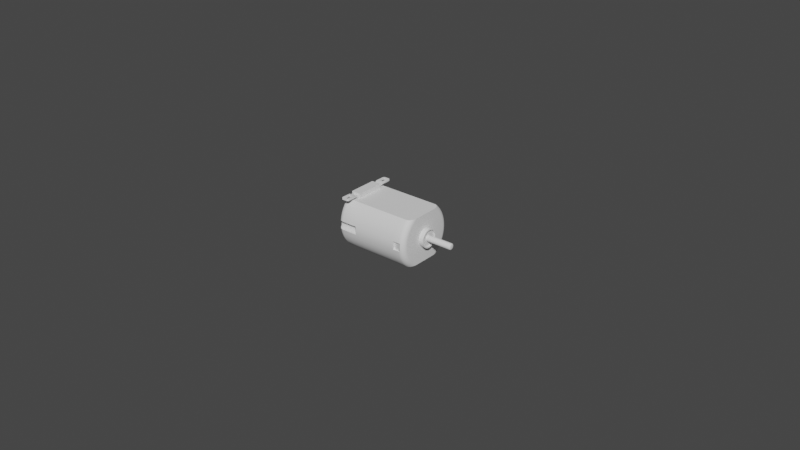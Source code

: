 # Source: 130_brushed_DC_motor.blend  (saved by Blender 3.3.6; exported with 4.5.12 LTS)
import bpy
from mathutils import Matrix  # noqa: F401  (used for matrix-valued properties, if any)

bpy.ops.wm.read_factory_settings(use_empty=True)
scene = bpy.context.scene
scene.name = 'Scene'

# ---- collections
col_130_brushed_dc_motor = bpy.data.collections.new('130 brushed DC motor'); scene.collection.children.link(col_130_brushed_dc_motor)

# ---- materials (node trees are filled in below, after node groups)
mat_metal_1 = bpy.data.materials.new('metal 1')
mat_golden_contacts = bpy.data.materials.new('golden contacts')
mat_black_plastic = bpy.data.materials.new('black plastic')
mat_dark_metal_1 = bpy.data.materials.new('dark metal 1')
mat_white_semi_translucent_plastic = bpy.data.materials.new('white semi-translucent plastic')

# ---- node groups
ng_auto_smooth = bpy.data.node_groups.new('Auto Smooth', 'GeometryNodeTree')
_s = ng_auto_smooth.interface.new_socket(name='Geometry', in_out='OUTPUT', socket_type='NodeSocketGeometry')
_s = ng_auto_smooth.interface.new_socket(name='Geometry', in_out='INPUT', socket_type='NodeSocketGeometry')
_s = ng_auto_smooth.interface.new_socket(name='Angle', in_out='INPUT', socket_type='NodeSocketFloat')
_s.subtype = 'ANGLE'
_s.min_value = 0.0
_s.max_value = 3.142
ng_auto_smooth.is_modifier = True
_N = ng_auto_smooth.nodes; _L = ng_auto_smooth.links
n0 = _N.new('NodeGroupOutput'); n0.name = 'Group Output'; n0.location = (480, -100)
n1 = _N.new('NodeGroupInput'); n1.name = 'Group Input'; n1.location = (-420, -300)
n2 = _N.new('NodeGroupInput'); n2.name = 'Group Input.001'; n2.location = (-60, -100)
n3 = _N.new('GeometryNodeSetShadeSmooth'); n3.name = 'Set Shade Smooth'; n3.location = (120, -100)
n3.domain = 'EDGE'
n4 = _N.new('GeometryNodeSetShadeSmooth'); n4.name = 'Set Shade Smooth.001'; n4.location = (300, -100)
n5 = _N.new('GeometryNodeInputMeshEdgeAngle'); n5.name = 'Edge Angle'; n5.location = (-420, -220)
n6 = _N.new('GeometryNodeInputEdgeSmooth'); n6.name = 'Is Edge Smooth'; n6.location = (-60, -160)
n7 = _N.new('GeometryNodeInputShadeSmooth'); n7.name = 'Is Face Smooth'; n7.location = (-240, -340)
n8 = _N.new('FunctionNodeBooleanMath'); n8.name = 'Boolean Math'; n8.location = (-60, -220)
n9 = _N.new('FunctionNodeCompare'); n9.name = 'Compare'; n9.location = (-240, -180)
n9.operation = 'LESS_EQUAL'
_L.new(n5.outputs[0], n9.inputs[0])
_L.new(n4.outputs[0], n0.inputs[0])
_L.new(n1.outputs[1], n9.inputs[1])
_L.new(n9.outputs[0], n8.inputs[0])
_L.new(n7.outputs[0], n8.inputs[1])
_L.new(n2.outputs[0], n3.inputs[0])
_L.new(n6.outputs[0], n3.inputs[1])
_L.new(n3.outputs[0], n4.inputs[0])
_L.new(n8.outputs[0], n3.inputs[2])
n0.is_active_output = True

# ---- material node trees

# ---- world
world_world = bpy.data.worlds.new('World'); scene.world = world_world
world_world.use_nodes = True; world_world.node_tree.nodes.clear()
_N = world_world.node_tree.nodes; _L = world_world.node_tree.links
n0 = _N.new('ShaderNodeOutputWorld'); n0.name = 'World Output'; n0.location = (300, 300)
n1 = _N.new('ShaderNodeBackground'); n1.name = 'Background'; n1.location = (10, 300)
n1.inputs[0].default_value = (0.05088, 0.05088, 0.05088, 1.0)
_L.new(n1.outputs[0], n0.inputs[0])
n0.is_active_output = True
world_world.color = (0.05088, 0.05088, 0.05088)
world_world.use_sun_shadow = False
world_world.sun_shadow_jitter_overblur = 0.0

# ---- meshes
me_cylinder = bpy.data.meshes.new('Cylinder')
me_cylinder.from_pydata([(-0.008, 0.0, 0.007502), (-0.01, 0.007071, 0.007071), (-0.01, 0.007934, 0.006088), (-0.01, 0.00866, 0.005), (-0.01, 0.009239, 0.003827), (-0.01, 0.009659, 0.002588), (-0.01, 0.009914, 0.001305), (-0.01, 0.006579, 0.007502), (0.01, 0.008196, -1.019e-10), (0.009939, 0.008663, -7.549e-11), (0.009759, 0.009098, -5.184e-11), (0.009473, 0.009472, -3.001e-11), (0.0091, 0.009758, -1.546e-11), (0.008666, 0.009939, -3.638e-12), (0.01, 0.005796, 0.005796), (0.0082, 0.007071, 0.007071), (0.009939, 0.006126, 0.006126), (0.009759, 0.006433, 0.006433), (0.009473, 0.006697, 0.006697), (0.0091, 0.0069, 0.0069), (0.008666, 0.007028, 0.007028), (0.01, 0.006502, 0.004989), (0.0082, 0.007934, 0.006088), (0.009939, 0.006873, 0.005274), (0.009759, 0.007218, 0.005539), (0.009473, 0.007514, 0.005766), (0.0091, 0.007742, 0.00594), (0.008666, 0.007885, 0.00605), (0.01, 0.007098, 0.004098), (0.0082, 0.00866, 0.005), (0.009939, 0.007502, 0.004332), (0.009759, 0.007879, 0.004549), (0.009473, 0.008203, 0.004736), (0.0091, 0.008451, 0.004879), (0.008666, 0.008607, 0.004969), (0.01, 0.007572, 0.003137), (0.0082, 0.009239, 0.003827), (0.009939, 0.008004, 0.003315), (0.009759, 0.008406, 0.003482), (0.009473, 0.008751, 0.003625), (0.0091, 0.009016, 0.003734), (0.008666, 0.009182, 0.003803), (0.01, 0.007917, 0.002121), (0.0082, 0.009659, 0.002588), (0.009939, 0.008368, 0.002242), (0.009759, 0.008788, 0.002355), (0.009473, 0.009149, 0.002451), (0.0091, 0.009426, 0.002526), (0.008666, 0.0096, 0.002572), (0.01, 0.008126, 0.00107), (0.0082, 0.009914, 0.001305), (0.009939, 0.008589, 0.001131), (0.009759, 0.00902, 0.001188), (0.009473, 0.009391, 0.001236), (0.0091, 0.009675, 0.001274), (0.008666, 0.009854, 0.001297), (0.01, 0.003849, 0.007502), (0.0082, 0.006579, 0.007502), (0.009939, 0.004556, 0.007502), (0.009759, 0.005214, 0.007502), (0.009473, 0.00578, 0.007502), (0.0091, 0.006214, 0.007502), (0.008666, 0.006486, 0.007502), (0.01, 0.003, -8.731e-11), (0.01, 0.002974, 0.0003916), (0.01, 0.002898, 0.0007765), (0.01, 0.002772, 0.001148), (0.01, 0.002598, 0.0015), (0.01, 0.00238, 0.001826), (0.01, 0.002121, 0.002121), (0.01, 0.001826, 0.00238), (0.01, 0.0015, 0.002598), (0.01, 0.001148, 0.002772), (0.01, 0.0007765, 0.002898), (0.01, 0.0003916, 0.002974), (0.01, 1.735e-18, 0.003), (-0.01, 0.0, 0.007502), (0.01, 0.0, 0.007502), (0.0115, 1.735e-18, 0.003), (0.0115, 0.002974, 0.0003916), (0.0115, 0.003, -8.731e-11), (0.0115, 0.002898, 0.0007765), (0.0115, 0.002772, 0.001148), (0.0115, 0.002598, 0.0015), (0.0115, 0.00238, 0.001826), (0.0115, 0.002121, 0.002121), (0.0115, 0.001826, 0.00238), (0.0115, 0.0015, 0.002598), (0.0115, 0.001148, 0.002772), (0.0115, 0.0007765, 0.002898), (0.0115, 0.0003916, 0.002974), (0.0115, 0.0026, 8.44e-10), (0.0115, 0.002578, 0.0003394), (0.0115, 0.002511, 0.0006729), (0.0115, 0.002402, 0.000995), (0.0115, 0.002252, 0.0013), (0.0115, 0.002063, 0.001583), (0.0115, 0.001838, 0.001838), (0.0115, 0.001583, 0.002063), (0.0115, 0.0013, 0.002252), (0.0115, 0.000995, 0.002402), (0.0115, 0.0006729, 0.002511), (0.0115, 0.0003394, 0.002578), (0.0115, -8.674e-19, 0.0026), (0.011, 0.0026, 8.44e-10), (0.011, 0.002578, 0.0003394), (0.011, 0.002511, 0.0006729), (0.011, 0.002402, 0.000995), (0.011, 0.002252, 0.0013), (0.011, 0.002063, 0.001583), (0.011, 0.001838, 0.001838), (0.011, 0.001583, 0.002063), (0.011, 0.0013, 0.002252), (0.011, 0.000995, 0.002402), (0.011, 0.0006729, 0.002511), (0.011, 0.0003394, 0.002578), (0.011, -8.674e-19, 0.0026), (0.0062, 0.01, 0.0), (0.0062, 0.009914, 0.001305), (0.0062, 0.007071, 0.007071), (0.0062, 0.007934, 0.006088), (0.0062, 0.006579, 0.007502), (0.0062, 0.00866, 0.005), (0.0062, 0.009239, 0.003827), (0.0062, 0.009659, 0.002588), (0.0077, 0.009539, -3.638e-12), (0.0077, 0.009454, 0.001297), (0.0062, 0.009339, -3.638e-12), (0.0062, 0.009254, 0.001297), (-0.008, 0.007934, 0.006088), (-0.008, 0.00866, 0.005), (-0.008, 0.009239, 0.003827), (-0.008, 0.009659, 0.002588), (-0.008, 0.01, 0.0), (-0.008, 0.009914, 0.001305), (-0.008, 0.007071, 0.007071), (-0.008, 0.006579, 0.007502), (0.0062, 0.0, 0.007502), (-0.009, 0.008914, 0.001305), (-0.009, 0.009, 0.0), (0.011, -8.674e-19, 9.313e-10)], [], [(69, 68, 21, 14), (120, 22, 29, 122), (121, 57, 15, 119), (122, 29, 36, 123), (123, 36, 43, 124), (124, 43, 50, 118), (63, 8, 49, 64), (119, 15, 22, 120), (65, 64, 49, 42), (66, 65, 42, 35), (67, 66, 35, 28), (68, 67, 28, 21), (22, 15, 20, 27), (27, 20, 19, 26), (26, 19, 18, 25), (25, 18, 17, 24), (24, 17, 16, 23), (23, 16, 14, 21), (29, 22, 27, 34), (34, 27, 26, 33), (33, 26, 25, 32), (32, 25, 24, 31), (31, 24, 23, 30), (30, 23, 21, 28), (36, 29, 34, 41), (41, 34, 33, 40), (40, 33, 32, 39), (39, 32, 31, 38), (38, 31, 30, 37), (37, 30, 28, 35), (43, 36, 41, 48), (48, 41, 40, 47), (47, 40, 39, 46), (46, 39, 38, 45), (45, 38, 37, 44), (44, 37, 35, 42), (50, 43, 48, 55), (55, 48, 47, 54), (54, 47, 46, 53), (53, 46, 45, 52), (52, 45, 44, 51), (51, 44, 42, 49), (13, 55, 54, 12), (12, 54, 53, 11), (11, 53, 52, 10), (10, 52, 51, 9), (9, 51, 49, 8), (15, 57, 62, 20), (20, 62, 61, 19), (19, 61, 60, 18), (18, 60, 59, 17), (17, 59, 58, 16), (16, 58, 56, 14), (69, 14, 56, 70), (57, 121, 137, 77, 56, 58, 59, 60, 61, 62), (70, 71, 87, 86), (63, 64, 79, 80), (71, 72, 88, 87), (64, 65, 81, 79), (72, 73, 89, 88), (65, 66, 82, 81), (73, 74, 90, 89), (66, 67, 83, 82), (74, 75, 78, 90), (67, 68, 84, 83), (68, 69, 85, 84), (69, 70, 86, 85), (80, 79, 92, 91), (79, 81, 93, 92), (81, 82, 94, 93), (82, 83, 95, 94), (83, 84, 96, 95), (84, 85, 97, 96), (85, 86, 98, 97), (86, 87, 99, 98), (87, 88, 100, 99), (88, 89, 101, 100), (89, 90, 102, 101), (90, 78, 103, 102), (100, 101, 114, 113), (93, 94, 107, 106), (101, 102, 115, 114), (94, 95, 108, 107), (102, 103, 116, 115), (95, 96, 109, 108), (96, 97, 110, 109), (97, 98, 111, 110), (98, 99, 112, 111), (91, 92, 105, 104), (99, 100, 113, 112), (92, 93, 106, 105), (70, 56, 71), (71, 56, 72), (72, 56, 73), (73, 56, 74), (75, 74, 56, 77), (135, 119, 120, 129), (132, 124, 118, 134), (131, 123, 124, 132), (130, 122, 123, 131), (136, 121, 119, 135), (129, 120, 122, 130), (134, 118, 117, 133), (55, 13, 125, 126), (134, 133, 139, 138), (126, 125, 127, 128), (117, 118, 128, 127), (50, 126, 128, 118), (55, 126, 50), (0, 137, 121, 136), (2, 129, 130, 3), (7, 136, 135, 1), (3, 130, 131, 4), (4, 131, 132, 5), (5, 132, 134, 6), (1, 135, 129, 2), (136, 7, 76, 0), (105, 106, 107, 108, 109, 110, 111, 112, 113, 114, 115, 116, 140, 104)])
me_cylinder.polygons.foreach_set('use_smooth', [True] * 118)
me_cylinder.polygons.foreach_set('material_index', [0, 0, 0, 0, 0, 0, 0, 0, 0, 0, 0, 0, 0, 0, 0, 0, 0, 0, 0, 0, 0, 0, 0, 0, 0, 0, 0, 0, 0, 0, 0, 0, 0, 0, 0, 0, 0, 0, 0, 0, 0, 0, 0, 0, 0, 0, 0, 0, 0, 0, 0, 0, 0, 0, 0, 0, 0, 0, 0, 0, 0, 0, 0, 0, 0, 0, 0, 0, 0, 0, 0, 0, 0, 0, 0, 0, 0, 0, 0, 0, 0, 0, 0, 0, 0, 0, 0, 0, 0, 0, 0, 0, 0, 0, 0, 0, 0, 0, 0, 0, 0, 0, 0, 0, 0, 0, 0, 0, 0, 0, 0, 0, 0, 0, 0, 0, 0, 1])
_uv = me_cylinder.uv_layers.new(name='UVMap')
_uv.uv.foreach_set('vector', [0.0, 0.0, 0.0, 0.0, 0.1792, 1.0, 0.1858, 1.0, 0.1042, 0.955, 0.1042, 0.955, 0.08333, 0.955, 0.08333, 0.955, 0.1354, 0.955, 0.1354, 0.955, 0.125, 0.955, 0.125, 0.955, 0.08333, 0.955, 0.08333, 0.955, 0.0625, 0.955, 0.0625, 0.955, 0.0625, 0.955, 0.0625, 0.955, 0.04167, 0.955, 0.04167, 0.955, 0.04167, 0.955, 0.04167, 0.955, 0.02083, 0.955, 0.02083, 0.955, 0.0, 0.0, 0.3814, 1.0, 0.2403, 1.0, 0.0, 0.0, 0.125, 0.955, 0.125, 0.955, 0.1042, 0.955, 0.1042, 0.955, 0.0, 0.0, 0.0, 0.0, 0.2403, 1.0, 0.1887, 1.0, 0.0, 0.0, 0.0, 0.0, 0.1887, 1.0, 0.1741, 1.0, 0.0, 0.0, 0.0, 0.0, 0.1741, 1.0, 0.1738, 1.0, 0.0, 0.0, 0.0, 0.0, 0.1738, 1.0, 0.1792, 1.0, 0.1042, 0.955, 0.125, 0.955, 0.125, 0.9666, 0.1042, 0.9666, 0.1042, 0.9666, 0.125, 0.9666, 0.125, 0.9775, 0.1042, 0.9775, 0.1042, 0.9775, 0.125, 0.9775, 0.125, 1.0, 0.1042, 1.0, 0.1042, 1.0, 0.125, 1.0, 0.1557, 1.0, 0.1416, 1.0, 0.1416, 1.0, 0.1557, 1.0, 0.1699, 1.0, 0.1596, 1.0, 0.1596, 1.0, 0.1699, 1.0, 0.1858, 1.0, 0.1792, 1.0, 0.08333, 0.955, 0.1042, 0.955, 0.1042, 0.9666, 0.08333, 0.9666, 0.08333, 0.9666, 0.1042, 0.9666, 0.1042, 0.9775, 0.08333, 0.9775, 0.08333, 0.9775, 0.1042, 0.9775, 0.1042, 1.0, 0.08333, 1.0, 0.08333, 1.0, 0.1042, 1.0, 0.1416, 1.0, 0.1272, 1.0, 0.1272, 1.0, 0.1416, 1.0, 0.1596, 1.0, 0.1494, 1.0, 0.1494, 1.0, 0.1596, 1.0, 0.1792, 1.0, 0.1738, 1.0, 0.0625, 0.955, 0.08333, 0.955, 0.08333, 0.9666, 0.0625, 0.9666, 0.0625, 0.9666, 0.08333, 0.9666, 0.08333, 0.9775, 0.0625, 0.9775, 0.0625, 0.9775, 0.08333, 0.9775, 0.08333, 1.0, 0.0625, 1.0, 0.0625, 1.0, 0.08333, 1.0, 0.1272, 1.0, 0.1152, 1.0, 0.1152, 1.0, 0.1272, 1.0, 0.1494, 1.0, 0.1431, 1.0, 0.1431, 1.0, 0.1494, 1.0, 0.1738, 1.0, 0.1741, 1.0, 0.04167, 0.955, 0.0625, 0.955, 0.0625, 0.9666, 0.04167, 0.9666, 0.04167, 0.9666, 0.0625, 0.9666, 0.0625, 0.9775, 0.04167, 0.9775, 0.04167, 0.9775, 0.0625, 0.9775, 0.0625, 1.0, 0.04167, 1.0, 0.04167, 1.0, 0.0625, 1.0, 0.1152, 1.0, 0.1093, 1.0, 0.1093, 1.0, 0.1152, 1.0, 0.1431, 1.0, 0.1473, 1.0, 0.1473, 1.0, 0.1431, 1.0, 0.1741, 1.0, 0.1887, 1.0, 0.02083, 0.955, 0.04167, 0.955, 0.04167, 0.9666, 0.02083, 0.9666, 0.02083, 0.9666, 0.04167, 0.9666, 0.04167, 0.9775, 0.02083, 0.9775, 0.02083, 0.9775, 0.04167, 0.9775, 0.04167, 1.0, 0.02083, 1.0, 0.02083, 1.0, 0.04167, 1.0, 0.1093, 1.0, 0.1252, 1.0, 0.1252, 1.0, 0.1093, 1.0, 0.1473, 1.0, 0.184, 1.0, 0.184, 1.0, 0.1473, 1.0, 0.1887, 1.0, 0.2403, 1.0, 6.44e-05, 0.9666, 0.02083, 0.9666, 0.02083, 0.9775, 0.0002521, 0.9775, 0.0002521, 0.9775, 0.02083, 0.9775, 0.02083, 1.0, 0.0005507, 1.0, 0.0005507, 1.0, 0.02083, 1.0, 0.1252, 1.0, 0.2771, 1.0, 0.2771, 1.0, 0.1252, 1.0, 0.184, 1.0, 0.3394, 1.0, 0.3394, 1.0, 0.184, 1.0, 0.2403, 1.0, 0.3814, 1.0, 0.125, 0.955, 0.1354, 0.955, 0.1367, 0.9666, 0.125, 0.9666, 0.125, 0.9666, 0.1367, 0.9666, 0.1405, 0.9775, 0.125, 0.9775, 0.125, 0.9775, 0.1405, 0.9775, 0.1401, 0.9956, 0.125, 1.0, 0.125, 1.0, 0.1401, 0.9956, 0.1592, 0.998, 0.1557, 1.0, 0.1557, 1.0, 0.1592, 0.998, 0.1707, 0.9995, 0.1699, 1.0, 0.1699, 1.0, 0.1707, 0.9995, 0.183, 1.0, 0.1858, 1.0, 0.0, 0.0, 0.1858, 1.0, 0.183, 1.0, 0.0, 0.0, 0.1354, 0.955, 0.1354, 0.955, 0.0, 0.0, 0.0, 0.0, 0.183, 1.0, 0.1707, 0.9995, 0.1592, 0.998, 0.1401, 0.9956, 0.1405, 0.9775, 0.1367, 0.9666, 0.0, 0.0, 0.0, 0.0, 0.0, 0.0, 0.0, 0.0, 0.0, 0.0, 0.0, 0.0, 0.0, 0.0, 0.0, 0.0, 0.0, 0.0, 0.0, 0.0, 0.0, 0.0, 0.0, 0.0, 0.0, 0.0, 0.0, 0.0, 0.0, 0.0, 0.0, 0.0, 0.0, 0.0, 0.0, 0.0, 0.0, 0.0, 0.0, 0.0, 0.0, 0.0, 0.0, 0.0, 0.0, 0.0, 0.0, 0.0, 0.0, 0.0, 0.0, 0.0, 0.0, 0.0, 0.0, 0.0, 0.0, 0.0, 0.0, 0.0, 0.0, 0.0, 0.0, 0.0, 0.0, 0.0, 0.0, 0.0, 0.0, 0.0, 0.0, 0.0, 0.0, 0.0, 0.0, 0.0, 0.0, 0.0, 0.0, 0.0, 0.0, 0.0, 0.0, 0.0, 0.0, 0.0, 0.0, 0.0, 0.0, 0.0, 0.0, 0.0, 0.0, 0.0, 0.0, 0.0, 0.0, 0.0, 0.0, 0.0, 0.0, 0.0, 0.0, 0.0, 0.0, 0.0, 0.0, 0.0, 0.0, 0.0, 0.0, 0.0, 0.0, 0.0, 0.0, 0.0, 0.0, 0.0, 0.0, 0.0, 0.0, 0.0, 0.0, 0.0, 0.0, 0.0, 0.0, 0.0, 0.0, 0.0, 0.0, 0.0, 0.0, 0.0, 0.0, 0.0, 0.0, 0.0, 0.0, 0.0, 0.0, 0.0, 0.0, 0.0, 0.0, 0.0, 0.0, 0.0, 0.0, 0.0, 0.0, 0.0, 0.0, 0.0, 0.0, 0.0, 0.0, 0.0, 0.0, 0.0, 0.0, 0.0, 0.0, 0.0, 0.0, 0.0, 0.0, 0.0, 0.0, 0.0, 0.0, 0.0, 0.0, 0.0, 0.0, 0.0, 0.0, 0.0, 0.0, 0.0, 0.0, 0.0, 0.0, 0.0, 0.0, 0.0, 0.0, 0.0, 0.0, 0.0, 0.0, 0.0, 0.0, 0.0, 0.0, 0.0, 0.0, 0.0, 0.0, 0.0, 0.0, 0.0, 0.0, 0.0, 0.0, 0.0, 0.0, 0.0, 0.0, 0.0, 0.0, 0.0, 0.0, 0.0, 0.0, 0.0, 0.0, 0.0, 0.0, 0.0, 0.0, 0.0, 0.0, 0.0, 0.0, 0.0, 0.0, 0.0, 0.0, 0.0, 0.0, 0.0, 0.0, 0.0, 0.0, 0.0, 0.0, 0.0, 0.0, 0.0, 0.0, 0.0, 0.0, 0.0, 0.0, 0.0, 0.0, 0.0, 0.0, 0.0, 0.0, 0.0, 0.0, 0.0, 0.0, 0.0, 0.0, 0.0, 0.0, 0.0, 0.0, 0.0, 0.0, 0.0, 0.0, 0.0, 0.0, 0.0, 0.0, 0.0, 0.0, 0.0, 0.0, 0.0, 0.0, 0.0, 0.0, 0.0, 0.0, 0.0, 0.0, 0.0, 0.0, 0.0, 0.0, 0.0, 0.0, 0.0, 0.0, 0.0, 0.183, 1.0, 0.0, 0.0, 0.0, 0.0, 0.183, 1.0, 0.0, 0.0, 0.0, 0.0, 0.183, 1.0, 0.0, 0.0, 0.0, 0.0, 0.183, 1.0, 0.0, 0.0, 0.0, 0.0, 0.0, 0.0, 0.183, 1.0, 0.0, 0.0, 0.125, 0.5, 0.125, 0.955, 0.1042, 0.955, 0.1042, 0.5, 0.04167, 0.6769, 0.04167, 0.955, 0.02083, 0.955, 0.02083, 0.5, 0.0625, 0.5, 0.0625, 0.955, 0.04167, 0.955, 0.04167, 0.6769, 0.08333, 0.5, 0.08333, 0.955, 0.0625, 0.955, 0.0625, 0.5, 0.1354, 0.5, 0.1354, 0.955, 0.125, 0.955, 0.125, 0.5, 0.1042, 0.5, 0.1042, 0.955, 0.08333, 0.955, 0.08333, 0.5, 0.02083, 0.5, 0.02083, 0.955, 3.786e-07, 0.955, 3.738e-07, 0.5, 0.02083, 0.9666, 6.44e-05, 0.9666, 6.44e-05, 0.9666, 0.02083, 0.9666, 0.02083, 0.5, 3.738e-07, 0.5, 3.738e-07, 0.5, 0.02083, 0.5, 0.02083, 0.9666, 6.44e-05, 0.9666, 6.44e-05, 0.9666, 0.02083, 0.9666, 1.0, 0.955, 0.02083, 0.955, 0.02083, 0.9666, 0.9999, 0.9666, 0.02083, 0.955, 0.02083, 0.9666, 0.02083, 0.9666, 0.02083, 0.955, 0.02083, 0.9666, 0.02083, 0.9666, 0.02083, 0.955, 0.0, 0.0, 0.0, 0.0, 0.1354, 0.955, 0.1354, 0.5, 0.1042, 0.5, 0.1042, 0.5, 0.08333, 0.5, 0.08333, 0.5, 0.1354, 0.5, 0.1354, 0.5, 0.125, 0.5, 0.125, 0.5, 0.08333, 0.5, 0.08333, 0.5, 0.0625, 0.5, 0.0625, 0.5, 0.0625, 0.5, 0.0625, 0.5, 0.04167, 0.6769, 0.04167, 0.5, 0.04167, 0.5, 0.04167, 0.6769, 0.02083, 0.5, 0.02083, 0.5, 0.125, 0.5, 0.125, 0.5, 0.1042, 0.5, 0.1042, 0.5, 0.1354, 0.5, 0.1354, 0.5, 0.0, 0.0, 0.0, 0.0, 0.0, 0.0, 0.0, 0.0, 0.0, 0.0, 0.0, 0.0, 0.0, 0.0, 0.0, 0.0, 0.0, 0.0, 0.0, 0.0, 0.0, 0.0, 0.0, 0.0, 0.0, 0.0, 0.0, 0.0, 0.0, 0.0, 0.0, 0.0])
me_cylinder.materials.append(mat_metal_1)
me_cylinder.materials.append(mat_golden_contacts)
me_cylinder.update()
me_cylinder_001 = bpy.data.meshes.new('Cylinder.001')
me_cylinder_001.from_pydata([(-0.01, 0.007071, 0.007071), (-0.01, 0.007934, 0.006088), (-0.01, 0.00866, 0.005), (-0.01, 0.009239, 0.003827), (-0.01, 0.009659, 0.002588), (-0.01, 0.009914, 0.001305), (-0.01, 0.006579, 0.007502), (-0.01, 0.0, 0.007502), (-0.015, 0.0, 0.007502), (-0.015, 0.005, 8.731e-11), (-0.015, 0.004957, 0.0006526), (-0.015, 0.00483, 0.001294), (-0.015, 0.004619, 0.001913), (-0.015, 0.00433, 0.0025), (-0.015, 0.003967, 0.003044), (-0.015, 0.003536, 0.003536), (-0.015, 0.003044, 0.003967), (-0.015, 8.674e-19, 0.003967), (-0.008, 0.009914, 0.001305), (-0.01, 0.009283, 0.001085), (-0.01, 0.008861, 0.0006272), (-0.01, 0.0087, 2.618e-05), (-0.0172, 0.0, 8.731e-11), (-0.0172, 0.00446, 0.0005872), (-0.0167, 0.004957, 0.0006526), (-0.0172, 0.004346, 0.001164), (-0.0167, 0.00483, 0.001294), (-0.0172, 0.004156, 0.001722), (-0.0167, 0.004619, 0.001913), (-0.0172, 0.003896, 0.002249), (-0.0167, 0.00433, 0.0025), (-0.0172, 0.003569, 0.002739), (-0.0167, 0.003967, 0.003044), (-0.0172, 0.003181, 0.003181), (-0.0167, 0.003536, 0.003536), (-0.0172, 0.002856, 0.003467), (-0.0167, 0.003044, 0.003967), (-0.0167, 8.674e-19, 0.003967), (-0.0172, 7.58e-19, 0.003467), (-0.0172, 0.004499, 8.731e-11), (-0.0167, 0.005, 8.731e-11), (-0.013, 0.007071, 0.007071), (-0.015, 0.005593, 0.005593), (-0.01362, 0.006999, 0.006999), (-0.01418, 0.006789, 0.006789), (-0.01462, 0.006462, 0.006462), (-0.0149, 0.00605, 0.00605), (-0.013, 0.007934, 0.006088), (-0.015, 0.006267, 0.004809), (-0.01362, 0.007852, 0.006025), (-0.01418, 0.007615, 0.005843), (-0.01462, 0.007246, 0.00556), (-0.0149, 0.006782, 0.005204), (-0.013, 0.00866, 0.005), (-0.015, 0.006825, 0.003941), (-0.01362, 0.00857, 0.004948), (-0.01418, 0.00831, 0.004798), (-0.01462, 0.007904, 0.004563), (-0.0149, 0.007392, 0.004268), (-0.013, 0.009239, 0.003827), (-0.015, 0.007256, 0.003006), (-0.01362, 0.009142, 0.003787), (-0.01418, 0.00886, 0.00367), (-0.01462, 0.008421, 0.003488), (-0.0149, 0.007869, 0.003259), (-0.013, 0.009659, 0.002588), (-0.015, 0.007549, 0.002023), (-0.01362, 0.009556, 0.002561), (-0.01418, 0.009256, 0.00248), (-0.01462, 0.008789, 0.002355), (-0.0149, 0.008201, 0.002198), (-0.013, 0.009914, 0.001305), (-0.015, 0.007696, 0.001013), (-0.01362, 0.009806, 0.001291), (-0.01418, 0.009491, 0.001249), (-0.01462, 0.009, 0.001185), (-0.0149, 0.008382, 0.001103), (-0.013, 0.006579, 0.007502), (-0.015, 0.00342, 0.007502), (-0.01362, 0.006425, 0.007502), (-0.01418, 0.005976, 0.007502), (-0.01462, 0.005277, 0.007502), (-0.0149, 0.004396, 0.007502), (-0.01462, 0.009, 0.001085), (-0.01462, 0.008761, 0.0007272), (-0.01462, 0.0087, 2.618e-05), (-0.01418, 0.0087, 2.618e-05), (-0.01418, 0.008861, 0.0006272), (-0.01418, 0.009283, 0.001085), (-0.01362, 0.009283, 0.001085), (-0.01362, 0.008861, 0.0006272), (-0.01362, 0.0087, 2.618e-05), (-0.013, 0.0087, 2.618e-05), (-0.013, 0.008861, 0.0006272), (-0.013, 0.009283, 0.001085), (-0.015, 0.007696, 8.731e-11), (-0.0149, 0.008221, 2.618e-05), (-0.008, 0.009283, 0.001085), (-0.008, 0.008861, 0.0006272), (-0.008, 0.0087, 2.618e-05), (-0.008, 0.01, 0.0)], [], [(93, 92, 91, 90), (66, 11, 12, 60), (54, 13, 14, 48), (72, 10, 11, 66), (60, 12, 13, 54), (48, 14, 15, 42), (5, 71, 65, 4), (4, 65, 59, 3), (3, 59, 53, 2), (2, 53, 47, 1), (1, 47, 41, 0), (15, 14, 32, 34), (9, 40, 24, 10), (16, 15, 34, 36), (13, 12, 28, 30), (36, 37, 17, 16), (14, 13, 30, 32), (12, 11, 26, 28), (71, 94, 89, 73), (76, 75, 83), (7, 6, 77, 79, 80, 81, 82, 78, 8), (87, 86, 85, 84), (11, 10, 24, 26), (26, 24, 23, 25), (28, 26, 25, 27), (30, 28, 27, 29), (32, 30, 29, 31), (34, 32, 31, 33), (36, 34, 33, 35), (37, 36, 35, 38), (24, 40, 39, 23), (25, 23, 39, 22, 38, 35, 33, 31, 29, 27), (0, 41, 77, 6), (77, 41, 43, 79), (79, 43, 44, 80), (80, 44, 45, 81), (81, 45, 46, 82), (82, 46, 42, 78), (41, 47, 49, 43), (43, 49, 50, 44), (44, 50, 51, 45), (45, 51, 52, 46), (46, 52, 48, 42), (47, 53, 55, 49), (49, 55, 56, 50), (50, 56, 57, 51), (51, 57, 58, 52), (52, 58, 54, 48), (53, 59, 61, 55), (55, 61, 62, 56), (56, 62, 63, 57), (57, 63, 64, 58), (58, 64, 60, 54), (59, 65, 67, 61), (61, 67, 68, 62), (62, 68, 69, 63), (63, 69, 70, 64), (64, 70, 66, 60), (65, 71, 73, 67), (67, 73, 74, 68), (68, 74, 75, 69), (69, 75, 76, 70), (70, 76, 72, 66), (94, 93, 90, 89), (20, 21, 92, 93), (19, 20, 93, 94), (5, 19, 94, 71), (90, 91, 86, 87), (74, 88, 83), (89, 90, 87, 88), (73, 89, 88, 74), (88, 87, 84, 83), (16, 17, 8, 78), (78, 42, 15, 16), (9, 10, 72, 95), (84, 85, 96, 76), (76, 96, 95, 72), (83, 84, 76), (83, 75, 74), (19, 5, 18, 97), (21, 20, 98, 99), (20, 19, 97, 98), (98, 97, 18, 100, 99)])
me_cylinder_001.polygons.foreach_set('use_smooth', [True] * 83)
_k = set([(5, 18), (5, 71), (6, 77), (8, 78), (9, 10), (10, 11), (11, 12), (12, 13), (13, 14), (14, 15), (15, 16), (16, 17), (16, 36), (23, 25), (23, 39), (24, 26), (24, 40), (25, 27), (26, 28), (27, 29), (28, 30), (29, 31), (30, 32), (31, 33), (32, 34), (33, 35), (34, 36), (35, 36), (35, 38), (36, 37), (71, 73), (73, 74), (74, 83), (77, 79), (78, 82), (79, 80), (80, 81), (81, 82), (83, 84), (84, 85)])
me_cylinder_001.attributes.new('sharp_edge', 'BOOLEAN', 'EDGE').data.foreach_set('value', [ (min(e.vertices), max(e.vertices)) in _k for e in me_cylinder_001.edges])
_k = {(9, 10): 1.0, (10, 11): 1.0, (11, 12): 1.0, (12, 13): 1.0, (13, 14): 1.0, (14, 15): 1.0, (15, 16): 1.0, (16, 17): 1.0, (24, 26): 1.0, (23, 25): 1.0, (26, 28): 1.0, (25, 27): 1.0, (28, 30): 1.0, (27, 29): 1.0, (30, 32): 1.0, (29, 31): 1.0, (32, 34): 1.0, (31, 33): 1.0, (35, 36): 1.0, (34, 36): 1.0, (33, 35): 1.0, (36, 37): 1.0, (35, 38): 1.0, (24, 40): 1.0, (23, 39): 1.0, (16, 36): 1.0, (77, 79): 1.0, (79, 80): 1.0, (80, 81): 1.0, (81, 82): 1.0, (78, 82): 1.0, (71, 73): 1.0, (73, 74): 1.0, (83, 84): 1.0, (84, 85): 1.0, (8, 78): 1.0, (6, 77): 1.0, (5, 71): 1.0, (74, 83): 1.0, (5, 18): 1.0}
me_cylinder_001.attributes.new('crease_edge', 'FLOAT', 'EDGE').data.foreach_set('value', [_k.get((min(e.vertices), max(e.vertices)), 0.0) for e in me_cylinder_001.edges])
_uv = me_cylinder_001.uv_layers.new(name='UVMap')
_uv.uv.foreach_set('vector', [0.0, 0.0, 0.0, 0.0, 0.0, 0.0, 0.0, 0.0, 0.0, 0.0, 0.0, 0.0, 0.0, 0.0, 0.0, 0.0, 0.0, 0.0, 0.0, 0.0, 0.0, 0.0, 0.0, 0.0, 0.0, 0.0, 0.0, 0.0, 0.0, 0.0, 0.0, 0.0, 0.0, 0.0, 0.0, 0.0, 0.0, 0.0, 0.0, 0.0, 0.0, 0.0, 0.0, 0.0, 0.0, 0.0, 0.0, 0.0, 0.0, 0.0, 0.0, 0.0, 0.0, 0.0, 0.0, 0.0, 0.0, 0.0, 0.0, 0.0, 0.0, 0.0, 0.0, 0.0, 0.0, 0.0, 0.0, 0.0, 0.0, 0.0, 0.0, 0.0, 0.0, 0.0, 0.0, 0.0, 0.0, 0.0, 0.0, 0.0, 0.0, 0.0, 0.0, 0.0, 0.0, 0.0, 0.0, 0.0, 0.0, 0.0, 0.0, 0.0, 0.0, 0.0, 0.0, 0.0, 0.0, 0.0, 0.0, 0.0, 0.0, 0.0, 0.0, 0.0, 0.0, 0.0, 0.0, 0.0, 0.0, 0.0, 0.0, 0.0, 0.0, 0.0, 0.0, 0.0, 0.0, 0.0, 0.0, 0.0, 0.0, 0.0, 0.0, 0.0, 0.0, 0.0, 0.0, 0.0, 0.0, 0.0, 0.0, 0.0, 0.0, 0.0, 0.0, 0.0, 0.0, 0.0, 0.0, 0.0, 0.0, 0.0, 0.0, 0.0, 0.0, 0.0, 0.0, 0.0, 0.0, 0.0, 0.0, 0.0, 0.0, 0.0, 0.0, 0.0, 0.0, 0.0, 0.0, 0.0, 0.0, 0.0, 0.0, 0.0, 0.0, 0.0, 0.0, 0.0, 0.0, 0.0, 0.0, 0.0, 0.0, 0.0, 0.0, 0.0, 0.0, 0.0, 0.0, 0.0, 0.0, 0.0, 0.0, 0.0, 0.0, 0.0, 0.0, 0.0, 0.0, 0.0, 0.0, 0.0, 0.0, 0.0, 0.0, 0.0, 0.0, 0.0, 0.0, 0.0, 0.0, 0.0, 0.0, 0.0, 0.0, 0.0, 0.0, 0.0, 0.0, 0.0, 0.0, 0.0, 0.0, 0.0, 0.0, 0.0, 0.0, 0.0, 0.0, 0.0, 0.0, 0.0, 0.0, 0.0, 0.0, 0.0, 0.0, 0.0, 0.0, 0.0, 0.0, 0.0, 0.0, 0.0, 0.0, 0.0, 0.0, 0.0, 0.0, 0.0, 0.0, 0.0, 0.0, 0.0, 0.0, 0.0, 0.0, 0.0, 0.0, 0.0, 0.0, 0.0, 0.0, 0.0, 0.0, 0.0, 0.0, 0.0, 0.0, 0.0, 0.0, 0.0, 0.0, 0.0, 0.0, 0.0, 0.0, 0.0, 0.0, 0.0, 0.0, 0.0, 0.0, 0.0, 0.0, 0.0, 0.0, 0.0, 0.0, 0.0, 0.0, 0.0, 0.0, 0.0, 0.0, 0.0, 0.0, 0.0, 0.0, 0.0, 0.0, 0.0, 0.0, 0.0, 0.0, 0.0, 0.0, 0.0, 0.0, 0.0, 0.0, 0.0, 0.0, 0.0, 0.0, 0.0, 0.0, 0.0, 0.0, 0.0, 0.0, 0.0, 0.0, 0.0, 0.0, 0.0, 0.0, 0.0, 0.0, 0.0, 0.0, 0.0, 0.0, 0.0, 0.0, 0.0, 0.0, 0.0, 0.0, 0.0, 0.0, 0.0, 0.0, 0.0, 0.0, 0.0, 0.0, 0.0, 0.0, 0.0, 0.0, 0.0, 0.0, 0.0, 0.0, 0.0, 0.0, 0.0, 0.0, 0.0, 0.0, 0.0, 0.0, 0.0, 0.0, 0.0, 0.0, 0.0, 0.0, 0.0, 0.0, 0.0, 0.0, 0.0, 0.0, 0.0, 0.0, 0.0, 0.0, 0.0, 0.0, 0.0, 0.0, 0.0, 0.0, 0.0, 0.0, 0.0, 0.0, 0.0, 0.0, 0.0, 0.0, 0.0, 0.0, 0.0, 0.0, 0.0, 0.0, 0.0, 0.0, 0.0, 0.0, 0.0, 0.0, 0.0, 0.0, 0.0, 0.0, 0.0, 0.0, 0.0, 0.0, 0.0, 0.0, 0.0, 0.0, 0.0, 0.0, 0.0, 0.0, 0.0, 0.0, 0.0, 0.0, 0.0, 0.0, 0.0, 0.0, 0.0, 0.0, 0.0, 0.0, 0.0, 0.0, 0.0, 0.0, 0.0, 0.0, 0.0, 0.0, 0.0, 0.0, 0.0, 0.0, 0.0, 0.0, 0.0, 0.0, 0.0, 0.0, 0.0, 0.0, 0.0, 0.0, 0.0, 0.0, 0.0, 0.0, 0.0, 0.0, 0.0, 0.0, 0.0, 0.0, 0.0, 0.0, 0.0, 0.0, 0.0, 0.0, 0.0, 0.0, 0.0, 0.0, 0.0, 0.0, 0.0, 0.0, 0.0, 0.0, 0.0, 0.0, 0.0, 0.0, 0.0, 0.0, 0.0, 0.0, 0.0, 0.0, 0.0, 0.0, 0.0, 0.0, 0.0, 0.0, 0.0, 0.0, 0.0, 0.0, 0.0, 0.0, 0.0, 0.0, 0.0, 0.0, 0.0, 0.0, 0.0, 0.0, 0.0, 0.0, 0.0, 0.0, 0.0, 0.0, 0.0, 0.0, 0.0, 0.0, 0.0, 0.0, 0.0, 0.0, 0.0, 0.0, 0.0, 0.0, 0.0, 0.0, 0.0, 0.0, 0.0, 0.0, 0.0, 0.0, 0.0, 0.0, 0.0, 0.0, 0.0, 0.0, 0.0, 0.0, 0.0, 0.0, 0.0, 0.0, 0.0, 0.0, 0.0, 0.0, 0.0, 0.0, 0.0, 0.0, 0.0, 0.0, 0.0, 0.0, 0.0, 0.0, 0.0, 0.0, 0.0, 0.0, 0.0, 0.0, 0.0, 0.0, 0.0, 0.0, 0.0, 0.0, 0.0, 0.0, 0.0, 0.0, 0.0, 0.0, 0.0, 0.0, 0.0, 0.0, 0.0, 0.0, 0.0, 0.0, 0.0, 0.0, 0.0, 0.0, 0.0, 0.0, 0.0, 0.0, 0.0, 0.0, 0.0, 0.0, 0.0, 0.0, 0.0, 0.0, 0.0, 0.0, 0.0, 0.0, 0.0, 0.0, 0.0, 0.0, 0.0, 0.0, 0.0, 0.0, 0.0, 0.0, 0.0, 0.0, 0.0, 0.0, 0.0, 0.0, 0.0, 0.0, 0.0, 0.0, 0.0, 0.0, 0.0, 0.0, 0.0, 0.0, 0.0, 0.0, 0.0, 0.0, 0.0, 0.0, 0.0, 0.0, 0.0, 0.0, 0.0, 0.0, 0.0, 0.0, 0.0, 0.0, 0.0, 0.0, 0.0, 0.0, 0.0, 0.0, 0.0, 0.0, 0.0, 0.0, 0.0, 0.0, 0.0, 0.0, 0.0, 0.0, 0.0, 0.0, 0.0, 0.0, 0.0, 0.0, 0.0, 0.0, 0.0, 0.0, 0.0, 0.0, 0.0, 0.0, 0.0, 0.0, 0.0, 0.0, 0.0, 0.0, 0.0, 0.0, 0.0])
me_cylinder_001.materials.append(mat_black_plastic)
me_cylinder_001.update()
me_cylinder_002 = bpy.data.meshes.new('Cylinder.002')
me_cylinder_002.from_pydata([(-0.0185, 0.0006974, 5.821e-11), (-0.0182, 0.001, 0.0), (-0.01841, 0.0009103, -2.728e-12), (0.0195, 0.0006974, -5.821e-11), (0.0192, 0.001, 0.0), (0.01941, 0.0009103, 2.728e-12), (-0.0185, 0.0006736, -0.0001805), (-0.0182, 0.0009659, -0.0002588), (-0.01841, 0.0008793, -0.0002356), (0.0195, 0.0006736, -0.0001805), (0.0192, 0.0009659, -0.0002588), (0.01941, 0.0008793, -0.0002356), (-0.0185, 0.000604, -0.0003487), (-0.0182, 0.000866, -0.0005), (-0.01841, 0.0007883, -0.0004552), (0.0195, 0.000604, -0.0003487), (0.0192, 0.000866, -0.0005), (0.01941, 0.0007883, -0.0004552), (-0.0185, 0.0004931, -0.0004931), (-0.0182, 0.0007071, -0.0007071), (-0.01841, 0.0006437, -0.0006437), (0.0195, 0.0004931, -0.0004931), (0.0192, 0.0007071, -0.0007071), (0.01941, 0.0006437, -0.0006437), (-0.0185, 0.0003487, -0.000604), (-0.0182, 0.0005, -0.000866), (-0.01841, 0.0004552, -0.0007883), (0.0195, 0.0003487, -0.000604), (0.0192, 0.0005, -0.000866), (0.01941, 0.0004552, -0.0007883), (-0.0185, 0.0001805, -0.0006736), (-0.0182, 0.0002588, -0.0009659), (-0.01841, 0.0002356, -0.0008793), (0.0195, 0.0001805, -0.0006736), (0.0192, 0.0002588, -0.0009659), (0.01941, 0.0002356, -0.0008793), (-0.0185, 0.0, -0.0006974), (-0.0182, 0.0, -0.001), (-0.01841, 2.728e-12, -0.0009103), (0.0195, 0.0, -0.0006974), (0.0192, 0.0, -0.001), (0.01941, -2.728e-12, -0.0009103), (-0.0185, -0.0001805, -0.0006736), (-0.0182, -0.0002588, -0.0009659), (-0.01841, -0.0002356, -0.0008793), (0.0195, -0.0001805, -0.0006736), (0.0192, -0.0002588, -0.0009659), (0.01941, -0.0002356, -0.0008793), (-0.0185, -0.0003487, -0.000604), (-0.0182, -0.0005, -0.000866), (-0.01841, -0.0004552, -0.0007883), (0.0195, -0.0003487, -0.000604), (0.0192, -0.0005, -0.000866), (0.01941, -0.0004552, -0.0007883), (-0.0185, -0.0004931, -0.0004931), (-0.0182, -0.0007071, -0.0007071), (-0.01841, -0.0006437, -0.0006437), (0.0195, -0.0004931, -0.0004931), (0.0192, -0.0007071, -0.0007071), (0.01941, -0.0006437, -0.0006437), (-0.0185, -0.000604, -0.0003487), (-0.0182, -0.000866, -0.0005), (-0.01841, -0.0007883, -0.0004552), (0.0195, -0.000604, -0.0003487), (0.0192, -0.000866, -0.0005), (0.01941, -0.0007883, -0.0004552), (-0.0185, -0.0006736, -0.0001805), (-0.0182, -0.0009659, -0.0002588), (-0.01841, -0.0008793, -0.0002356), (0.0195, -0.0006736, -0.0001805), (0.0192, -0.0009659, -0.0002588), (0.01941, -0.0008793, -0.0002356), (-0.0185, -0.0006974, 5.821e-11), (-0.0182, -0.001, 0.0), (-0.01841, -0.0009103, 4.547e-12), (0.0195, -0.0006974, -5.821e-11), (0.0192, -0.001, 0.0), (0.01941, -0.0009103, -4.547e-12), (-0.0185, -0.0006736, 0.0001805), (-0.0182, -0.0009659, 0.0002588), (-0.01841, -0.0008793, 0.0002356), (0.0195, -0.0006736, 0.0001805), (0.0192, -0.0009659, 0.0002588), (0.01941, -0.0008793, 0.0002356), (-0.0185, -0.000604, 0.0003487), (-0.0182, -0.000866, 0.0005), (-0.01841, -0.0007883, 0.0004552), (0.0195, -0.000604, 0.0003487), (0.0192, -0.000866, 0.0005), (0.01941, -0.0007883, 0.0004552), (-0.0185, -0.0004931, 0.0004931), (-0.0182, -0.0007071, 0.0007071), (-0.01841, -0.0006437, 0.0006437), (0.0195, -0.0004931, 0.0004931), (0.0192, -0.0007071, 0.0007071), (0.01941, -0.0006437, 0.0006437), (-0.0185, -0.0003487, 0.000604), (-0.0182, -0.0005, 0.000866), (-0.01841, -0.0004552, 0.0007883), (0.0195, -0.0003487, 0.000604), (0.0192, -0.0005, 0.000866), (0.01941, -0.0004552, 0.0007883), (-0.0185, -0.0001805, 0.0006736), (-0.0182, -0.0002588, 0.0009659), (-0.01841, -0.0002356, 0.0008793), (0.0195, -0.0001805, 0.0006736), (0.0192, -0.0002588, 0.0009659), (0.01941, -0.0002356, 0.0008793), (-0.0185, 0.0, 0.0006974), (-0.0182, 0.0, 0.001), (-0.01841, -2.728e-12, 0.0009103), (0.0195, 0.0, 0.0006974), (0.0192, 0.0, 0.001), (0.01941, 2.728e-12, 0.0009103), (-0.0185, 0.0001805, 0.0006736), (-0.0182, 0.0002588, 0.0009659), (-0.01841, 0.0002356, 0.0008793), (0.0195, 0.0001805, 0.0006736), (0.0192, 0.0002588, 0.0009659), (0.01941, 0.0002356, 0.0008793), (-0.0185, 0.0003487, 0.000604), (-0.0182, 0.0005, 0.000866), (-0.01841, 0.0004552, 0.0007883), (0.0195, 0.0003487, 0.000604), (0.0192, 0.0005, 0.000866), (0.01941, 0.0004552, 0.0007883), (-0.0185, 0.0004931, 0.0004931), (-0.0182, 0.0007071, 0.0007071), (-0.01841, 0.0006437, 0.0006437), (0.0195, 0.0004931, 0.0004931), (0.0192, 0.0007071, 0.0007071), (0.01941, 0.0006437, 0.0006437), (-0.0185, 0.000604, 0.0003487), (-0.0182, 0.000866, 0.0005), (-0.01841, 0.0007883, 0.0004552), (0.0195, 0.000604, 0.0003487), (0.0192, 0.000866, 0.0005), (0.01941, 0.0007883, 0.0004552), (-0.0185, 0.0006736, 0.0001805), (-0.0182, 0.0009659, 0.0002588), (-0.01841, 0.0008793, 0.0002356), (0.0195, 0.0006736, 0.0001805), (0.0192, 0.0009659, 0.0002588), (0.01941, 0.0008793, 0.0002356)], [], [(139, 142, 4, 1), (13, 16, 22, 19), (19, 22, 28, 25), (25, 28, 34, 31), (31, 34, 40, 37), (37, 40, 46, 43), (43, 46, 52, 49), (49, 52, 58, 55), (55, 58, 64, 61), (61, 64, 70, 67), (67, 70, 76, 73), (73, 76, 82, 79), (79, 82, 88, 85), (85, 88, 94, 91), (91, 94, 100, 97), (97, 100, 106, 103), (103, 106, 112, 109), (109, 112, 118, 115), (115, 118, 124, 121), (121, 124, 130, 127), (127, 130, 136, 133), (133, 136, 142, 139), (7, 10, 16, 13), (9, 3, 141, 135, 129, 123, 117, 111, 105, 99, 93, 87, 81, 75, 69, 63, 57, 51, 45, 39, 33, 27, 21, 15), (1, 4, 10, 7), (1, 7, 8, 2), (2, 8, 6, 0), (10, 4, 5, 11), (11, 5, 3, 9), (7, 13, 14, 8), (8, 14, 12, 6), (16, 10, 11, 17), (17, 11, 9, 15), (13, 19, 20, 14), (14, 20, 18, 12), (22, 16, 17, 23), (23, 17, 15, 21), (19, 25, 26, 20), (20, 26, 24, 18), (28, 22, 23, 29), (29, 23, 21, 27), (25, 31, 32, 26), (26, 32, 30, 24), (34, 28, 29, 35), (35, 29, 27, 33), (31, 37, 38, 32), (32, 38, 36, 30), (40, 34, 35, 41), (41, 35, 33, 39), (37, 43, 44, 38), (38, 44, 42, 36), (46, 40, 41, 47), (47, 41, 39, 45), (43, 49, 50, 44), (44, 50, 48, 42), (52, 46, 47, 53), (53, 47, 45, 51), (49, 55, 56, 50), (50, 56, 54, 48), (58, 52, 53, 59), (59, 53, 51, 57), (55, 61, 62, 56), (56, 62, 60, 54), (64, 58, 59, 65), (65, 59, 57, 63), (61, 67, 68, 62), (62, 68, 66, 60), (70, 64, 65, 71), (71, 65, 63, 69), (67, 73, 74, 68), (68, 74, 72, 66), (76, 70, 71, 77), (77, 71, 69, 75), (73, 79, 80, 74), (74, 80, 78, 72), (82, 76, 77, 83), (83, 77, 75, 81), (79, 85, 86, 80), (80, 86, 84, 78), (88, 82, 83, 89), (89, 83, 81, 87), (85, 91, 92, 86), (86, 92, 90, 84), (94, 88, 89, 95), (95, 89, 87, 93), (91, 97, 98, 92), (92, 98, 96, 90), (100, 94, 95, 101), (101, 95, 93, 99), (97, 103, 104, 98), (98, 104, 102, 96), (106, 100, 101, 107), (107, 101, 99, 105), (103, 109, 110, 104), (104, 110, 108, 102), (112, 106, 107, 113), (113, 107, 105, 111), (109, 115, 116, 110), (110, 116, 114, 108), (118, 112, 113, 119), (119, 113, 111, 117), (115, 121, 122, 116), (116, 122, 120, 114), (124, 118, 119, 125), (125, 119, 117, 123), (121, 127, 128, 122), (122, 128, 126, 120), (130, 124, 125, 131), (131, 125, 123, 129), (127, 133, 134, 128), (128, 134, 132, 126), (136, 130, 131, 137), (137, 131, 129, 135), (133, 139, 140, 134), (134, 140, 138, 132), (142, 136, 137, 143), (143, 137, 135, 141), (139, 1, 2, 140), (140, 2, 0, 138), (4, 142, 143, 5), (5, 143, 141, 3), (0, 6, 12, 18, 24, 30, 36, 42, 48, 54, 60, 66, 72, 78, 84, 90, 96, 102, 108, 114, 120, 126, 132, 138)])
me_cylinder_002.polygons.foreach_set('use_smooth', [True] * 122)
_uv = me_cylinder_002.uv_layers.new(name='UVMap')
_uv.uv.foreach_set('vector', [0.04167, 0.5039, 0.04167, 0.9961, -1.863e-07, 0.9961, -1.863e-07, 0.5039, 0.9167, 0.5039, 0.9167, 0.9961, 0.875, 0.9961, 0.875, 0.5039, 0.875, 0.5039, 0.875, 0.9961, 0.8333, 0.9961, 0.8333, 0.5039, 0.8333, 0.5039, 0.8333, 0.9961, 0.7917, 0.9961, 0.7917, 0.5039, 0.7917, 0.5039, 0.7917, 0.9961, 0.75, 0.9961, 0.75, 0.5039, 0.75, 0.5039, 0.75, 0.9961, 0.7083, 0.9961, 0.7083, 0.5039, 0.7083, 0.5039, 0.7083, 0.9961, 0.6667, 0.9961, 0.6667, 0.5039, 0.6667, 0.5039, 0.6667, 0.9961, 0.625, 0.9961, 0.625, 0.5039, 0.625, 0.5039, 0.625, 0.9961, 0.5833, 0.9961, 0.5833, 0.5039, 0.5833, 0.5039, 0.5833, 0.9961, 0.5417, 0.9961, 0.5417, 0.5039, 0.5417, 0.5039, 0.5417, 0.9961, 0.5, 0.9961, 0.5, 0.5039, 0.5, 0.5039, 0.5, 0.9961, 0.4583, 0.9961, 0.4583, 0.5039, 0.4583, 0.5039, 0.4583, 0.9961, 0.4167, 0.9961, 0.4167, 0.5039, 0.4167, 0.5039, 0.4167, 0.9961, 0.375, 0.9961, 0.375, 0.5039, 0.375, 0.5039, 0.375, 0.9961, 0.3333, 0.9961, 0.3333, 0.5039, 0.3333, 0.5039, 0.3333, 0.9961, 0.2917, 0.9961, 0.2917, 0.5039, 0.2917, 0.5039, 0.2917, 0.9961, 0.25, 0.9961, 0.25, 0.5039, 0.25, 0.5039, 0.25, 0.9961, 0.2083, 0.9961, 0.2083, 0.5039, 0.2083, 0.5039, 0.2083, 0.9961, 0.1667, 0.9961, 0.1667, 0.5039, 0.1667, 0.5039, 0.1667, 0.9961, 0.125, 0.9961, 0.125, 0.5039, 0.125, 0.5039, 0.125, 0.9961, 0.08333, 0.9961, 0.08333, 0.5039, 0.08333, 0.5039, 0.08333, 0.9961, 0.04167, 0.9961, 0.04167, 0.5039, 0.9583, 0.5039, 0.9583, 0.9961, 0.9167, 0.9961, 0.9167, 0.5039, 0.2933, 0.4117, 0.25, 0.4174, 0.2067, 0.4117, 0.1663, 0.395, 0.1316, 0.3684, 0.105, 0.3337, 0.08832, 0.2933, 0.08262, 0.25, 0.08832, 0.2067, 0.105, 0.1663, 0.1316, 0.1316, 0.1663, 0.105, 0.2067, 0.08832, 0.25, 0.08262, 0.2933, 0.08832, 0.3337, 0.105, 0.3684, 0.1316, 0.395, 0.1663, 0.4117, 0.2067, 0.4174, 0.25, 0.4117, 0.2933, 0.395, 0.3337, 0.3684, 0.3684, 0.3337, 0.395, 1.0, 0.5039, 1.0, 0.9961, 0.9583, 0.9961, 0.9583, 0.5039, 1.0, 0.5039, 0.9583, 0.5039, 0.9602, 0.5, 0.9981, 0.5, 0.7528, 0.4896, 0.8093, 0.4822, 0.7933, 0.4117, 0.75, 0.4174, 0.9583, 0.9961, 1.0, 0.9961, 0.9981, 1.0, 0.9602, 1.0, 0.3093, 0.4822, 0.2528, 0.4896, 0.25, 0.4174, 0.2933, 0.4117, 0.9583, 0.5039, 0.9167, 0.5039, 0.9185, 0.5, 0.9565, 0.5, 0.8147, 0.4807, 0.8674, 0.4589, 0.8337, 0.395, 0.7933, 0.4117, 0.9167, 0.9961, 0.9583, 0.9961, 0.9565, 1.0, 0.9185, 1.0, 0.3674, 0.4589, 0.3147, 0.4807, 0.2933, 0.4117, 0.3337, 0.395, 0.9167, 0.5039, 0.875, 0.5039, 0.8769, 0.5, 0.9148, 0.5, 0.8722, 0.4561, 0.9175, 0.4214, 0.8684, 0.3684, 0.8337, 0.395, 0.875, 0.9961, 0.9167, 0.9961, 0.9148, 1.0, 0.8769, 1.0, 0.4175, 0.4214, 0.3722, 0.4561, 0.3337, 0.395, 0.3684, 0.3684, 0.875, 0.5039, 0.8333, 0.5039, 0.8352, 0.5, 0.8731, 0.5, 0.9214, 0.4175, 0.9561, 0.3722, 0.895, 0.3337, 0.8684, 0.3684, 0.8333, 0.9961, 0.875, 0.9961, 0.8731, 1.0, 0.8352, 1.0, 0.4561, 0.3722, 0.4214, 0.4175, 0.3684, 0.3684, 0.395, 0.3337, 0.8333, 0.5039, 0.7917, 0.5039, 0.7935, 0.5, 0.8315, 0.5, 0.9589, 0.3674, 0.9807, 0.3147, 0.9117, 0.2933, 0.895, 0.3337, 0.7917, 0.9961, 0.8333, 0.9961, 0.8315, 1.0, 0.7935, 1.0, 0.4807, 0.3147, 0.4589, 0.3674, 0.395, 0.3337, 0.4117, 0.2933, 0.7917, 0.5039, 0.75, 0.5039, 0.7519, 0.5, 0.7898, 0.5, 0.9822, 0.3093, 0.9896, 0.2528, 0.9174, 0.25, 0.9117, 0.2933, 0.75, 0.9961, 0.7917, 0.9961, 0.7898, 1.0, 0.7519, 1.0, 0.4896, 0.2528, 0.4822, 0.3093, 0.4117, 0.2933, 0.4174, 0.25, 0.75, 0.5039, 0.7083, 0.5039, 0.7102, 0.5, 0.7481, 0.5, 0.9896, 0.2472, 0.9822, 0.1907, 0.9117, 0.2067, 0.9174, 0.25, 0.7083, 0.9961, 0.75, 0.9961, 0.7481, 1.0, 0.7102, 1.0, 0.4822, 0.1907, 0.4896, 0.2472, 0.4174, 0.25, 0.4117, 0.2067, 0.7083, 0.5039, 0.6667, 0.5039, 0.6685, 0.5, 0.7065, 0.5, 0.9807, 0.1853, 0.9589, 0.1326, 0.895, 0.1663, 0.9117, 0.2067, 0.6667, 0.9961, 0.7083, 0.9961, 0.7065, 1.0, 0.6685, 1.0, 0.4589, 0.1326, 0.4807, 0.1853, 0.4117, 0.2067, 0.395, 0.1663, 0.6667, 0.5039, 0.625, 0.5039, 0.6269, 0.5, 0.6648, 0.5, 0.9561, 0.1278, 0.9214, 0.08252, 0.8684, 0.1316, 0.895, 0.1663, 0.625, 0.9961, 0.6667, 0.9961, 0.6648, 1.0, 0.6269, 1.0, 0.4214, 0.08252, 0.4561, 0.1278, 0.395, 0.1663, 0.3684, 0.1316, 0.625, 0.5039, 0.5833, 0.5039, 0.5852, 0.5, 0.6231, 0.5, 0.9175, 0.07858, 0.8722, 0.04386, 0.8337, 0.105, 0.8684, 0.1316, 0.5833, 0.9961, 0.625, 0.9961, 0.6231, 1.0, 0.5852, 1.0, 0.3722, 0.04386, 0.4175, 0.07858, 0.3684, 0.1316, 0.3337, 0.105, 0.5833, 0.5039, 0.5417, 0.5039, 0.5435, 0.5, 0.5815, 0.5, 0.8674, 0.04108, 0.8147, 0.01925, 0.7933, 0.08832, 0.8337, 0.105, 0.5417, 0.9961, 0.5833, 0.9961, 0.5815, 1.0, 0.5435, 1.0, 0.3147, 0.01925, 0.3674, 0.04108, 0.3337, 0.105, 0.2933, 0.08832, 0.5417, 0.5039, 0.5, 0.5039, 0.5019, 0.5, 0.5398, 0.5, 0.8093, 0.01781, 0.7528, 0.01037, 0.75, 0.08262, 0.7933, 0.08832, 0.5, 0.9961, 0.5417, 0.9961, 0.5398, 1.0, 0.5019, 1.0, 0.2528, 0.01037, 0.3093, 0.01781, 0.2933, 0.08832, 0.25, 0.08262, 0.5, 0.5039, 0.4583, 0.5039, 0.4602, 0.5, 0.4981, 0.5, 0.7472, 0.01037, 0.6907, 0.01781, 0.7067, 0.08832, 0.75, 0.08262, 0.4583, 0.9961, 0.5, 0.9961, 0.4981, 1.0, 0.4602, 1.0, 0.1907, 0.01781, 0.2472, 0.01037, 0.25, 0.08262, 0.2067, 0.08832, 0.4583, 0.5039, 0.4167, 0.5039, 0.4185, 0.5, 0.4565, 0.5, 0.6853, 0.01925, 0.6326, 0.04108, 0.6663, 0.105, 0.7067, 0.08832, 0.4167, 0.9961, 0.4583, 0.9961, 0.4565, 1.0, 0.4185, 1.0, 0.1326, 0.04108, 0.1853, 0.01925, 0.2067, 0.08832, 0.1663, 0.105, 0.4167, 0.5039, 0.375, 0.5039, 0.3769, 0.5, 0.4148, 0.5, 0.6278, 0.04386, 0.5825, 0.07858, 0.6316, 0.1316, 0.6663, 0.105, 0.375, 0.9961, 0.4167, 0.9961, 0.4148, 1.0, 0.3769, 1.0, 0.08252, 0.07858, 0.1278, 0.04386, 0.1663, 0.105, 0.1316, 0.1316, 0.375, 0.5039, 0.3333, 0.5039, 0.3352, 0.5, 0.3731, 0.5, 0.5786, 0.08252, 0.5439, 0.1278, 0.605, 0.1663, 0.6316, 0.1316, 0.3333, 0.9961, 0.375, 0.9961, 0.3731, 1.0, 0.3352, 1.0, 0.04386, 0.1278, 0.07858, 0.08252, 0.1316, 0.1316, 0.105, 0.1663, 0.3333, 0.5039, 0.2917, 0.5039, 0.2935, 0.5, 0.3315, 0.5, 0.5411, 0.1326, 0.5193, 0.1853, 0.5883, 0.2067, 0.605, 0.1663, 0.2917, 0.9961, 0.3333, 0.9961, 0.3315, 1.0, 0.2935, 1.0, 0.01925, 0.1853, 0.04108, 0.1326, 0.105, 0.1663, 0.08832, 0.2067, 0.2917, 0.5039, 0.25, 0.5039, 0.2519, 0.5, 0.2898, 0.5, 0.5178, 0.1907, 0.5104, 0.2472, 0.5826, 0.25, 0.5883, 0.2067, 0.25, 0.9961, 0.2917, 0.9961, 0.2898, 1.0, 0.2519, 1.0, 0.01037, 0.2472, 0.01781, 0.1907, 0.08832, 0.2067, 0.08262, 0.25, 0.25, 0.5039, 0.2083, 0.5039, 0.2102, 0.5, 0.2481, 0.5, 0.5104, 0.2528, 0.5178, 0.3093, 0.5883, 0.2933, 0.5826, 0.25, 0.2083, 0.9961, 0.25, 0.9961, 0.2481, 1.0, 0.2102, 1.0, 0.01781, 0.3093, 0.01037, 0.2528, 0.08262, 0.25, 0.08832, 0.2933, 0.2083, 0.5039, 0.1667, 0.5039, 0.1685, 0.5, 0.2065, 0.5, 0.5193, 0.3147, 0.5411, 0.3674, 0.605, 0.3337, 0.5883, 0.2933, 0.1667, 0.9961, 0.2083, 0.9961, 0.2065, 1.0, 0.1685, 1.0, 0.04108, 0.3674, 0.01925, 0.3147, 0.08832, 0.2933, 0.105, 0.3337, 0.1667, 0.5039, 0.125, 0.5039, 0.1269, 0.5, 0.1648, 0.5, 0.5439, 0.3722, 0.5786, 0.4175, 0.6316, 0.3684, 0.605, 0.3337, 0.125, 0.9961, 0.1667, 0.9961, 0.1648, 1.0, 0.1269, 1.0, 0.07858, 0.4175, 0.04386, 0.3722, 0.105, 0.3337, 0.1316, 0.3684, 0.125, 0.5039, 0.08333, 0.5039, 0.0852, 0.5, 0.1231, 0.5, 0.5825, 0.4214, 0.6278, 0.4561, 0.6663, 0.395, 0.6316, 0.3684, 0.08333, 0.9961, 0.125, 0.9961, 0.1231, 1.0, 0.0852, 1.0, 0.1278, 0.4561, 0.08252, 0.4214, 0.1316, 0.3684, 0.1663, 0.395, 0.08333, 0.5039, 0.04167, 0.5039, 0.04354, 0.5, 0.08146, 0.5, 0.6326, 0.4589, 0.6853, 0.4807, 0.7067, 0.4117, 0.6663, 0.395, 0.04167, 0.9961, 0.08333, 0.9961, 0.08146, 1.0, 0.04354, 1.0, 0.1853, 0.4807, 0.1326, 0.4589, 0.1663, 0.395, 0.2067, 0.4117, 0.04167, 0.5039, -1.863e-07, 0.5039, 0.001868, 0.5, 0.0398, 0.5, 0.6907, 0.4822, 0.7472, 0.4896, 0.75, 0.4174, 0.7067, 0.4117, -1.863e-07, 0.9961, 0.04167, 0.9961, 0.0398, 1.0, 0.001868, 1.0, 0.2472, 0.4896, 0.1907, 0.4822, 0.2067, 0.4117, 0.25, 0.4174, 0.75, 0.4174, 0.7933, 0.4117, 0.8337, 0.395, 0.8684, 0.3684, 0.895, 0.3337, 0.9117, 0.2933, 0.9174, 0.25, 0.9117, 0.2067, 0.895, 0.1663, 0.8684, 0.1316, 0.8337, 0.105, 0.7933, 0.08832, 0.75, 0.08262, 0.7067, 0.08832, 0.6663, 0.105, 0.6316, 0.1316, 0.605, 0.1663, 0.5883, 0.2067, 0.5826, 0.25, 0.5883, 0.2933, 0.605, 0.3337, 0.6316, 0.3684, 0.6663, 0.395, 0.7067, 0.4117])
me_cylinder_002.materials.append(mat_dark_metal_1)
me_cylinder_002.update()
me_cube = bpy.data.meshes.new('Cube')
me_cube.from_pydata([(-0.0015, 0.0045, 0.0), (-0.0015, 0.0045, 0.0015), (0.0015, 0.0045, 0.0), (0.0015, 0.0045, 0.0015), (0.00055, 0.0067, 0.00125), (0.00055, 0.0067, 0.00075), (-0.00105, 0.005, 0.00025), (-0.00105, 0.005, 0.00075), (-0.00055, 0.0067, 0.00075), (-0.00055, 0.0067, 0.00125), (0.00105, 0.005, 0.00025), (0.00105, 0.005, 0.00075), (-0.0015, 0.0, 0.0), (-0.0015, 0.0, 0.0015), (0.0015, 0.0, 0.0), (0.0015, 0.0, 0.0015), (-0.00105, 0.0, 0.00025), (-0.00105, 0.0, 0.00075), (0.00105, 0.0, 0.00025), (0.00105, 0.0, 0.00075), (0.000555, 0.008805, 0.00075), (0.000555, 0.008805, 0.00125), (-0.000555, 0.008805, 0.00075), (-0.000555, 0.008805, 0.00125), (-0.00125, 0.006, 0.00125), (0.00125, 0.006, 0.00125), (0.00125, 0.006, 0.00075), (-0.00125, 0.006, 0.00075), (-0.00125, 0.0091, 0.00125), (-0.00085, 0.0095, 0.00125), (-0.00085, 0.0095, 0.00075), (-0.00125, 0.0091, 0.00075), (0.00085, 0.0095, 0.00125), (0.00125, 0.0091, 0.00125), (0.00125, 0.0091, 0.00075), (0.00085, 0.0095, 0.00075)], [], [(12, 13, 1, 0), (0, 1, 3, 2), (27, 24, 28, 31), (9, 4, 5, 8), (16, 17, 7, 6), (7, 11, 25, 24), (5, 4, 21, 20), (11, 10, 26, 25), (10, 6, 27, 26), (6, 7, 24, 27), (3, 1, 13, 15), (0, 2, 14, 12), (2, 3, 15, 14), (11, 7, 17, 19), (6, 10, 18, 16), (10, 11, 19, 18), (25, 26, 34, 33), (29, 30, 31, 28), (33, 34, 35, 32), (30, 29, 32, 35), (4, 9, 24, 25), (8, 5, 26, 27), (23, 29, 28), (22, 31, 30), (21, 33, 32), (20, 35, 34), (20, 22, 30, 35), (23, 21, 32, 29), (21, 4, 25, 33), (5, 20, 34, 26), (22, 8, 27, 31), (9, 23, 28, 24), (22, 23, 9, 8), (22, 20, 21, 23)])
me_cube.polygons.foreach_set('use_smooth', [True] * 34)
me_cube.polygons.foreach_set('material_index', [0, 0, 1, 1, 1, 1, 1, 1, 1, 1, 0, 0, 0, 1, 1, 1, 1, 1, 1, 1, 1, 1, 1, 1, 1, 1, 1, 1, 1, 1, 1, 1, 1, 1])
_uv = me_cube.uv_layers.new(name='UVMap')
_uv.uv.foreach_set('vector', [0.375, 0.125, 0.625, 0.125, 0.625, 0.25, 0.375, 0.25, 0.375, 0.25, 0.625, 0.25, 0.625, 0.5, 0.375, 0.5, 0.375, 0.25, 0.625, 0.25, 0.625, 0.25, 0.375, 0.25, 0.805, 0.5, 0.695, 0.5, 0.305, 0.5, 0.195, 0.5, 0.375, 0.125, 0.625, 0.125, 0.625, 0.25, 0.375, 0.25, 0.875, 0.5, 0.625, 0.5, 0.625, 0.5, 0.875, 0.5, 0.305, 0.5, 0.695, 0.5, 0.695, 0.5, 0.305, 0.5, 0.625, 0.5, 0.375, 0.5, 0.375, 0.5, 0.625, 0.5, 0.375, 0.5, 0.125, 0.5, 0.125, 0.5, 0.375, 0.5, 0.375, 0.25, 0.625, 0.25, 0.625, 0.25, 0.375, 0.25, 0.625, 0.5, 0.875, 0.5, 0.875, 0.625, 0.625, 0.625, 0.125, 0.5, 0.375, 0.5, 0.375, 0.625, 0.125, 0.625, 0.375, 0.5, 0.625, 0.5, 0.625, 0.625, 0.375, 0.625, 0.625, 0.5, 0.875, 0.5, 0.875, 0.625, 0.625, 0.625, 0.125, 0.5, 0.375, 0.5, 0.375, 0.625, 0.125, 0.625, 0.375, 0.5, 0.625, 0.5, 0.625, 0.625, 0.375, 0.625, 0.625, 0.5, 0.375, 0.5, 0.375, 0.5, 0.625, 0.5, 0.625, 0.29, 0.375, 0.29, 0.375, 0.25, 0.625, 0.25, 0.625, 0.5, 0.375, 0.5, 0.375, 0.46, 0.625, 0.46, 0.375, 0.29, 0.625, 0.29, 0.625, 0.46, 0.375, 0.46, 0.695, 0.5, 0.805, 0.5, 0.875, 0.5, 0.625, 0.5, 0.195, 0.5, 0.305, 0.5, 0.375, 0.5, 0.125, 0.5, 0.806, 0.5, 0.835, 0.5, 0.875, 0.5, 0.195, 0.5, 0.125, 0.5, 0.165, 0.5, 0.695, 0.5, 0.625, 0.5, 0.665, 0.5, 0.306, 0.5, 0.335, 0.5, 0.375, 0.5, 0.306, 0.5, 0.194, 0.5, 0.165, 0.5, 0.335, 0.5, 0.806, 0.5, 0.694, 0.5, 0.665, 0.5, 0.835, 0.5, 0.695, 0.5, 0.695, 0.5, 0.625, 0.5, 0.625, 0.5, 0.305, 0.5, 0.305, 0.5, 0.375, 0.5, 0.375, 0.5, 0.195, 0.5, 0.195, 0.5, 0.125, 0.5, 0.125, 0.5, 0.805, 0.5, 0.805, 0.5, 0.875, 0.5, 0.875, 0.5, 0.195, 0.5, 0.805, 0.5, 0.805, 0.5, 0.195, 0.5, 0.194, 0.5, 0.306, 0.5, 0.695, 0.5, 0.806, 0.5])
me_cube.materials.append(mat_white_semi_translucent_plastic)
me_cube.materials.append(mat_golden_contacts)
me_cube.update()

# ---- objects
ob_base = bpy.data.objects.new('base', me_cylinder)
ob_plastic = bpy.data.objects.new('plastic', me_cylinder_001)
ob_axis = bpy.data.objects.new('axis', me_cylinder_002)
ob_contacts = bpy.data.objects.new('contacts', me_cube)

# ---- transforms, parenting, visibility, modifiers, constraints
ob_base.location = (0.0, 0.0, 0.0)
_m = ob_base.modifiers.new('Mirror', 'MIRROR')
_m.use_axis = (False, True, True)
_m.merge_threshold = 0.0001
_m = ob_base.modifiers.new('Auto Smooth', 'NODES')
_m.node_group = ng_auto_smooth
_gi = [s.identifier for s in ng_auto_smooth.interface.items_tree if s.item_type == 'SOCKET' and s.in_out == 'INPUT']
_m[_gi[1]] = 0.5236  # Angle
ob_plastic.location = (0.0, 0.0, 0.0)
_m = ob_plastic.modifiers.new('Mirror', 'MIRROR')
_m.use_axis = (False, True, True)
_m.merge_threshold = 0.0001
_m = ob_plastic.modifiers.new('Auto Smooth', 'NODES')
_m.node_group = ng_auto_smooth
_gi = [s.identifier for s in ng_auto_smooth.interface.items_tree if s.item_type == 'SOCKET' and s.in_out == 'INPUT']
_m[_gi[1]] = 0.5236  # Angle
ob_axis.location = (0.0, 0.0, 0.0)
ob_contacts.location = (-0.0125, 0.0, 0.0075)
_m = ob_contacts.modifiers.new('Mirror', 'MIRROR')
_m.use_axis = (False, True, False)
_m = ob_contacts.modifiers.new('Auto Smooth', 'NODES')
_m.node_group = ng_auto_smooth
_gi = [s.identifier for s in ng_auto_smooth.interface.items_tree if s.item_type == 'SOCKET' and s.in_out == 'INPUT']
_m[_gi[1]] = 0.5236  # Angle

# ---- collection membership
col_130_brushed_dc_motor.objects.link(ob_base)
col_130_brushed_dc_motor.objects.link(ob_plastic)
col_130_brushed_dc_motor.objects.link(ob_axis)
col_130_brushed_dc_motor.objects.link(ob_contacts)

# ---- scene / render settings (as saved in the file)
scene.frame_start = 0; scene.frame_end = 0; scene.frame_set(0)
scene.render.engine = 'CYCLES'
scene.cycles.sampling_pattern = 'TABULATED_SOBOL'
scene.cycles.use_light_tree = False
scene.view_settings.view_transform = 'Filmic'
bpy.context.view_layer.update()

# ---- added for rendering (the .blend has no active camera and no usable light): camera, sun
cam_auto = bpy.data.cameras.new('AutoCamera')
cam_auto.lens = 50.0
cam_auto.sensor_width = 36.0
cam_auto.clip_end = 1000.0
ob_auto_camera = bpy.data.objects.new('AutoCamera', cam_auto)
scene.collection.objects.link(ob_auto_camera)
ob_auto_camera.location = (0.185545, -0.222054, 0.148785)
ob_auto_camera.rotation_euler = (1.09748, -7.21219e-08, 0.694738)
scene.camera = ob_auto_camera
light_auto_sun = bpy.data.lights.new('AutoSun', 'SUN')
light_auto_sun.energy = 3.0
light_auto_sun.angle = 0.0523599
ob_auto_sun = bpy.data.objects.new('AutoSun', light_auto_sun)
scene.collection.objects.link(ob_auto_sun)
ob_auto_sun.rotation_euler = (0.872665, 0.174533, 0.523599)
bpy.context.view_layer.update()
